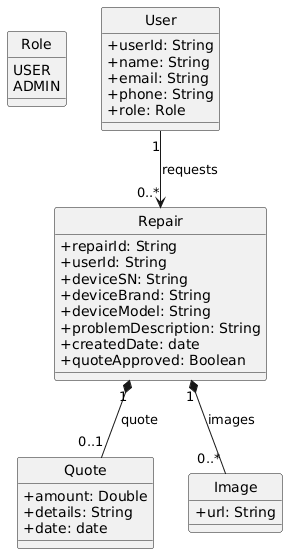

The diagram above was rendered by PlantUML. Its source (embedded in the PNG):
@startuml
hide circle
skinparam classAttributeIconSize 0

' ===== ENUM =====
enum Role {
  USER
  ADMIN
}

' ===== CLASES =====
class User {
  +userId: String
  +name: String
  +email: String
  +phone: String
  +role: Role
}

class Repair {
  +repairId: String
  +userId: String
  +deviceSN: String
  +deviceBrand: String
  +deviceModel: String
  +problemDescription: String
  +createdDate: date
  +quoteApproved: Boolean
}

class Quote {
  +amount: Double
  +details: String
  +date: date
}

class Image {
  +url: String
}

' ===== RELACIONES =====
User "1" --> "0..*" Repair : requests
Repair "1" *-- "0..1" Quote : quote
Repair "1" *-- "0..*" Image : images
@enduml